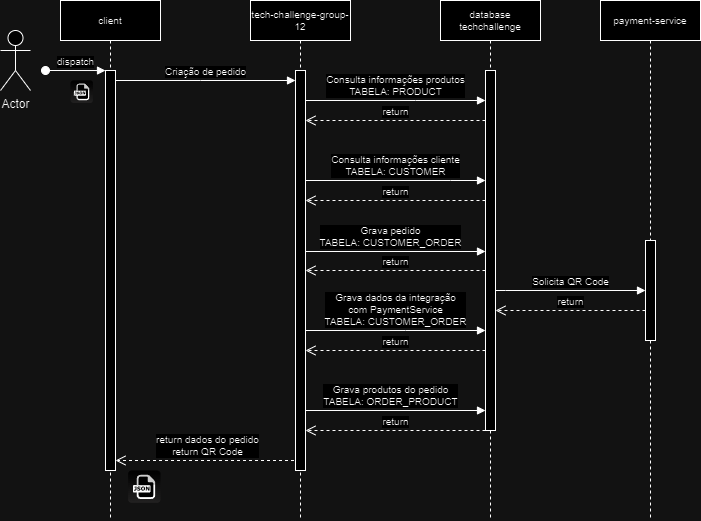

The diagram above was exported from draw.io. Its source (the exported page's mxGraphModel, read from the mxfile embedded in the PNG):
<mxGraphModel dx="1536" dy="547" grid="1" gridSize="10" guides="1" tooltips="1" connect="1" arrows="1" fold="1" page="1" pageScale="1" pageWidth="850" pageHeight="1100" math="0" shadow="0">
  <root>
    <mxCell id="0" />
    <mxCell id="1" parent="0" />
    <mxCell id="aM9ryv3xv72pqoxQDRHE-1" value="client" style="shape=umlLifeline;perimeter=lifelinePerimeter;whiteSpace=wrap;html=1;container=0;dropTarget=0;collapsible=0;recursiveResize=0;outlineConnect=0;portConstraint=eastwest;newEdgeStyle={&quot;edgeStyle&quot;:&quot;elbowEdgeStyle&quot;,&quot;elbow&quot;:&quot;vertical&quot;,&quot;curved&quot;:0,&quot;rounded&quot;:0};fontSize=10;" parent="1" vertex="1">
      <mxGeometry x="80" y="40" width="100" height="520" as="geometry" />
    </mxCell>
    <mxCell id="aM9ryv3xv72pqoxQDRHE-2" value="" style="html=1;points=[];perimeter=orthogonalPerimeter;outlineConnect=0;targetShapes=umlLifeline;portConstraint=eastwest;newEdgeStyle={&quot;edgeStyle&quot;:&quot;elbowEdgeStyle&quot;,&quot;elbow&quot;:&quot;vertical&quot;,&quot;curved&quot;:0,&quot;rounded&quot;:0};fontSize=10;" parent="aM9ryv3xv72pqoxQDRHE-1" vertex="1">
      <mxGeometry x="45" y="70" width="10" height="400" as="geometry" />
    </mxCell>
    <mxCell id="aM9ryv3xv72pqoxQDRHE-3" value="dispatch" style="html=1;verticalAlign=bottom;startArrow=oval;endArrow=block;startSize=8;edgeStyle=elbowEdgeStyle;elbow=vertical;curved=0;rounded=0;fontSize=10;" parent="aM9ryv3xv72pqoxQDRHE-1" target="aM9ryv3xv72pqoxQDRHE-2" edge="1">
      <mxGeometry relative="1" as="geometry">
        <mxPoint x="-15" y="70" as="sourcePoint" />
      </mxGeometry>
    </mxCell>
    <mxCell id="aM9ryv3xv72pqoxQDRHE-7" value="Criação de pedido" style="html=1;verticalAlign=bottom;endArrow=block;edgeStyle=elbowEdgeStyle;elbow=vertical;curved=0;rounded=0;fontSize=10;" parent="1" source="aM9ryv3xv72pqoxQDRHE-2" target="Ftf5trDqvGnBrvdmExgI-2" edge="1">
      <mxGeometry relative="1" as="geometry">
        <mxPoint x="235" y="130" as="sourcePoint" />
        <Array as="points">
          <mxPoint x="220" y="120" />
        </Array>
        <mxPoint x="305" y="120" as="targetPoint" />
      </mxGeometry>
    </mxCell>
    <mxCell id="aM9ryv3xv72pqoxQDRHE-8" value="return dados do pedido&lt;br style=&quot;font-size: 10px;&quot;&gt;return QR Code" style="html=1;verticalAlign=bottom;endArrow=open;dashed=1;endSize=8;edgeStyle=elbowEdgeStyle;elbow=vertical;curved=0;rounded=0;fontSize=10;" parent="1" edge="1">
      <mxGeometry relative="1" as="geometry">
        <mxPoint x="135" y="500" as="targetPoint" />
        <Array as="points">
          <mxPoint x="230" y="500" />
        </Array>
        <mxPoint x="319.5" y="500" as="sourcePoint" />
      </mxGeometry>
    </mxCell>
    <mxCell id="Ftf5trDqvGnBrvdmExgI-1" value="tech-challenge-group-12" style="shape=umlLifeline;perimeter=lifelinePerimeter;whiteSpace=wrap;html=1;container=0;dropTarget=0;collapsible=0;recursiveResize=0;outlineConnect=0;portConstraint=eastwest;newEdgeStyle={&quot;edgeStyle&quot;:&quot;elbowEdgeStyle&quot;,&quot;elbow&quot;:&quot;vertical&quot;,&quot;curved&quot;:0,&quot;rounded&quot;:0};fontSize=10;" vertex="1" parent="1">
      <mxGeometry x="270" y="40" width="100" height="520" as="geometry" />
    </mxCell>
    <mxCell id="Ftf5trDqvGnBrvdmExgI-2" value="" style="html=1;points=[];perimeter=orthogonalPerimeter;outlineConnect=0;targetShapes=umlLifeline;portConstraint=eastwest;newEdgeStyle={&quot;edgeStyle&quot;:&quot;elbowEdgeStyle&quot;,&quot;elbow&quot;:&quot;vertical&quot;,&quot;curved&quot;:0,&quot;rounded&quot;:0};fontSize=10;" vertex="1" parent="Ftf5trDqvGnBrvdmExgI-1">
      <mxGeometry x="45" y="70" width="10" height="400" as="geometry" />
    </mxCell>
    <mxCell id="Ftf5trDqvGnBrvdmExgI-13" value="database&lt;br style=&quot;font-size: 10px;&quot;&gt;techchallenge" style="shape=umlLifeline;perimeter=lifelinePerimeter;whiteSpace=wrap;html=1;container=0;dropTarget=0;collapsible=0;recursiveResize=0;outlineConnect=0;portConstraint=eastwest;newEdgeStyle={&quot;edgeStyle&quot;:&quot;elbowEdgeStyle&quot;,&quot;elbow&quot;:&quot;vertical&quot;,&quot;curved&quot;:0,&quot;rounded&quot;:0};fontSize=10;" vertex="1" parent="1">
      <mxGeometry x="460" y="40" width="100" height="520" as="geometry" />
    </mxCell>
    <mxCell id="Ftf5trDqvGnBrvdmExgI-14" value="" style="html=1;points=[];perimeter=orthogonalPerimeter;outlineConnect=0;targetShapes=umlLifeline;portConstraint=eastwest;newEdgeStyle={&quot;edgeStyle&quot;:&quot;elbowEdgeStyle&quot;,&quot;elbow&quot;:&quot;vertical&quot;,&quot;curved&quot;:0,&quot;rounded&quot;:0};fontSize=10;" vertex="1" parent="Ftf5trDqvGnBrvdmExgI-13">
      <mxGeometry x="45" y="70" width="10" height="360" as="geometry" />
    </mxCell>
    <mxCell id="Ftf5trDqvGnBrvdmExgI-15" value="Consulta informações produtos&lt;div style=&quot;font-size: 10px;&quot;&gt;TABELA:&amp;nbsp;PRODUCT&lt;/div&gt;" style="html=1;verticalAlign=bottom;endArrow=block;edgeStyle=elbowEdgeStyle;elbow=vertical;curved=0;rounded=0;fontSize=10;" edge="1" parent="1" source="Ftf5trDqvGnBrvdmExgI-2" target="Ftf5trDqvGnBrvdmExgI-14">
      <mxGeometry relative="1" as="geometry">
        <mxPoint x="350" y="140" as="sourcePoint" />
        <Array as="points">
          <mxPoint x="435" y="140" />
        </Array>
        <mxPoint x="530" y="140" as="targetPoint" />
      </mxGeometry>
    </mxCell>
    <mxCell id="Ftf5trDqvGnBrvdmExgI-16" value="return" style="html=1;verticalAlign=bottom;endArrow=open;dashed=1;endSize=8;edgeStyle=elbowEdgeStyle;elbow=vertical;curved=0;rounded=0;fontSize=10;" edge="1" parent="1">
      <mxGeometry relative="1" as="geometry">
        <mxPoint x="325" y="160" as="targetPoint" />
        <Array as="points">
          <mxPoint x="415" y="160" />
        </Array>
        <mxPoint x="505" y="160" as="sourcePoint" />
      </mxGeometry>
    </mxCell>
    <mxCell id="Ftf5trDqvGnBrvdmExgI-17" value="Consulta informações cliente&lt;div style=&quot;font-size: 10px;&quot;&gt;TABELA:&amp;nbsp;CUSTOMER&lt;/div&gt;" style="html=1;verticalAlign=bottom;endArrow=block;edgeStyle=elbowEdgeStyle;elbow=vertical;curved=0;rounded=0;fontSize=10;" edge="1" parent="1" source="Ftf5trDqvGnBrvdmExgI-2" target="Ftf5trDqvGnBrvdmExgI-14">
      <mxGeometry relative="1" as="geometry">
        <mxPoint x="360" y="220" as="sourcePoint" />
        <Array as="points">
          <mxPoint x="470" y="220" />
        </Array>
        <mxPoint x="540" y="220" as="targetPoint" />
      </mxGeometry>
    </mxCell>
    <mxCell id="Ftf5trDqvGnBrvdmExgI-18" value="return" style="html=1;verticalAlign=bottom;endArrow=open;dashed=1;endSize=8;edgeStyle=elbowEdgeStyle;elbow=vertical;curved=0;rounded=0;fontSize=10;" edge="1" parent="1">
      <mxGeometry relative="1" as="geometry">
        <mxPoint x="325" y="240" as="targetPoint" />
        <Array as="points">
          <mxPoint x="400" y="240" />
        </Array>
        <mxPoint x="505" y="240" as="sourcePoint" />
      </mxGeometry>
    </mxCell>
    <mxCell id="Ftf5trDqvGnBrvdmExgI-19" value="Grava pedido&lt;div style=&quot;font-size: 10px;&quot;&gt;TABELA:&amp;nbsp;CUSTOMER_ORDER&lt;/div&gt;" style="html=1;verticalAlign=bottom;endArrow=block;edgeStyle=elbowEdgeStyle;elbow=vertical;curved=0;rounded=0;fontSize=10;" edge="1" parent="1" target="Ftf5trDqvGnBrvdmExgI-14">
      <mxGeometry relative="1" as="geometry">
        <mxPoint x="325" y="281" as="sourcePoint" />
        <Array as="points">
          <mxPoint x="320" y="291" />
        </Array>
        <mxPoint x="505" y="281" as="targetPoint" />
      </mxGeometry>
    </mxCell>
    <mxCell id="Ftf5trDqvGnBrvdmExgI-20" value="return" style="html=1;verticalAlign=bottom;endArrow=open;dashed=1;endSize=8;edgeStyle=elbowEdgeStyle;elbow=vertical;curved=0;rounded=0;fontSize=10;" edge="1" parent="1">
      <mxGeometry relative="1" as="geometry">
        <mxPoint x="325" y="309.99999999999994" as="targetPoint" />
        <Array as="points">
          <mxPoint x="375" y="310" />
        </Array>
        <mxPoint x="505" y="309.99999999999994" as="sourcePoint" />
      </mxGeometry>
    </mxCell>
    <mxCell id="Ftf5trDqvGnBrvdmExgI-24" value="Grava produtos do pedido&lt;div style=&quot;font-size: 10px;&quot;&gt;TABELA:&amp;nbsp;ORDER_PRODUCT&lt;/div&gt;" style="html=1;verticalAlign=bottom;endArrow=block;edgeStyle=elbowEdgeStyle;elbow=vertical;curved=0;rounded=0;fontSize=10;" edge="1" parent="1">
      <mxGeometry relative="1" as="geometry">
        <mxPoint x="325" y="440" as="sourcePoint" />
        <Array as="points">
          <mxPoint x="420" y="450" />
        </Array>
        <mxPoint x="505" y="450" as="targetPoint" />
      </mxGeometry>
    </mxCell>
    <mxCell id="Ftf5trDqvGnBrvdmExgI-25" value="return" style="html=1;verticalAlign=bottom;endArrow=open;dashed=1;endSize=8;edgeStyle=elbowEdgeStyle;elbow=vertical;curved=0;rounded=0;fontSize=10;" edge="1" parent="1">
      <mxGeometry relative="1" as="geometry">
        <mxPoint x="325" y="470" as="targetPoint" />
        <Array as="points">
          <mxPoint x="380" y="470" />
        </Array>
        <mxPoint x="505" y="470" as="sourcePoint" />
      </mxGeometry>
    </mxCell>
    <mxCell id="Ftf5trDqvGnBrvdmExgI-27" value="payment-service" style="shape=umlLifeline;perimeter=lifelinePerimeter;whiteSpace=wrap;html=1;container=0;dropTarget=0;collapsible=0;recursiveResize=0;outlineConnect=0;portConstraint=eastwest;newEdgeStyle={&quot;edgeStyle&quot;:&quot;elbowEdgeStyle&quot;,&quot;elbow&quot;:&quot;vertical&quot;,&quot;curved&quot;:0,&quot;rounded&quot;:0};fontSize=10;" vertex="1" parent="1">
      <mxGeometry x="620" y="40" width="100" height="520" as="geometry" />
    </mxCell>
    <mxCell id="Ftf5trDqvGnBrvdmExgI-28" value="" style="html=1;points=[];perimeter=orthogonalPerimeter;outlineConnect=0;targetShapes=umlLifeline;portConstraint=eastwest;newEdgeStyle={&quot;edgeStyle&quot;:&quot;elbowEdgeStyle&quot;,&quot;elbow&quot;:&quot;vertical&quot;,&quot;curved&quot;:0,&quot;rounded&quot;:0};fontSize=10;" vertex="1" parent="Ftf5trDqvGnBrvdmExgI-27">
      <mxGeometry x="45" y="240" width="10" height="100" as="geometry" />
    </mxCell>
    <mxCell id="Ftf5trDqvGnBrvdmExgI-29" value="Grava dados da integração&lt;br style=&quot;font-size: 10px;&quot;&gt;com PaymentService&lt;br style=&quot;font-size: 10px;&quot;&gt;&lt;div style=&quot;font-size: 10px;&quot;&gt;TABELA:&amp;nbsp;CUSTOMER_ORDER&lt;/div&gt;" style="html=1;verticalAlign=bottom;endArrow=block;edgeStyle=elbowEdgeStyle;elbow=vertical;curved=0;rounded=0;fontSize=10;" edge="1" parent="1" source="Ftf5trDqvGnBrvdmExgI-2" target="Ftf5trDqvGnBrvdmExgI-14">
      <mxGeometry relative="1" as="geometry">
        <mxPoint x="330" y="360" as="sourcePoint" />
        <Array as="points">
          <mxPoint x="425" y="370" />
        </Array>
        <mxPoint x="510" y="370" as="targetPoint" />
      </mxGeometry>
    </mxCell>
    <mxCell id="Ftf5trDqvGnBrvdmExgI-30" value="return" style="html=1;verticalAlign=bottom;endArrow=open;dashed=1;endSize=8;edgeStyle=elbowEdgeStyle;elbow=vertical;curved=0;rounded=0;fontSize=10;" edge="1" parent="1" source="Ftf5trDqvGnBrvdmExgI-14" target="Ftf5trDqvGnBrvdmExgI-2">
      <mxGeometry relative="1" as="geometry">
        <mxPoint x="330" y="390" as="targetPoint" />
        <Array as="points">
          <mxPoint x="385" y="390" />
        </Array>
        <mxPoint x="510" y="390" as="sourcePoint" />
      </mxGeometry>
    </mxCell>
    <mxCell id="Ftf5trDqvGnBrvdmExgI-31" value="Solicita QR Code" style="html=1;verticalAlign=bottom;endArrow=block;edgeStyle=elbowEdgeStyle;elbow=vertical;curved=0;rounded=0;fontSize=10;" edge="1" parent="1">
      <mxGeometry relative="1" as="geometry">
        <mxPoint x="515" y="330" as="sourcePoint" />
        <Array as="points">
          <mxPoint x="525" y="330" />
        </Array>
        <mxPoint x="665" y="330" as="targetPoint" />
      </mxGeometry>
    </mxCell>
    <mxCell id="Ftf5trDqvGnBrvdmExgI-32" value="return" style="html=1;verticalAlign=bottom;endArrow=open;dashed=1;endSize=8;edgeStyle=elbowEdgeStyle;elbow=vertical;curved=0;rounded=0;fontSize=10;" edge="1" parent="1">
      <mxGeometry relative="1" as="geometry">
        <mxPoint x="515" y="350" as="targetPoint" />
        <Array as="points">
          <mxPoint x="650" y="350" />
        </Array>
        <mxPoint x="665" y="350" as="sourcePoint" />
      </mxGeometry>
    </mxCell>
    <mxCell id="Ftf5trDqvGnBrvdmExgI-33" value="" style="dashed=0;outlineConnect=0;html=1;align=center;labelPosition=center;verticalLabelPosition=bottom;verticalAlign=top;shape=mxgraph.webicons.json;gradientColor=#DFDEDE" vertex="1" parent="1">
      <mxGeometry x="90" y="120" width="22.4" height="22.4" as="geometry" />
    </mxCell>
    <mxCell id="Ftf5trDqvGnBrvdmExgI-34" value="" style="dashed=0;outlineConnect=0;html=1;align=center;labelPosition=center;verticalLabelPosition=bottom;verticalAlign=top;shape=mxgraph.webicons.json;gradientColor=#DFDEDE" vertex="1" parent="1">
      <mxGeometry x="147.6" y="510" width="32.4" height="32.4" as="geometry" />
    </mxCell>
    <mxCell id="Ftf5trDqvGnBrvdmExgI-35" value="Actor" style="shape=umlActor;verticalLabelPosition=bottom;verticalAlign=top;html=1;outlineConnect=0;" vertex="1" parent="1">
      <mxGeometry x="20" y="70" width="30" height="60" as="geometry" />
    </mxCell>
  </root>
</mxGraphModel>